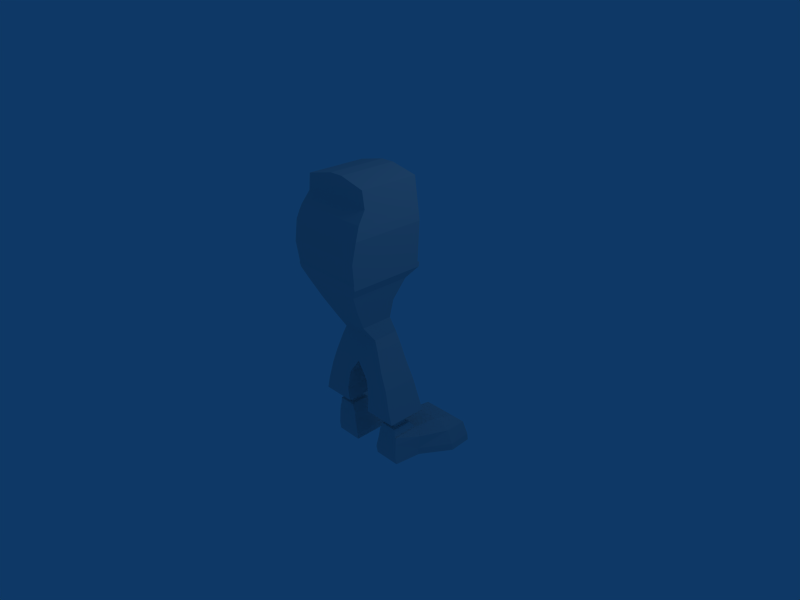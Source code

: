 # Source: crash_v3.blend  (saved by Blender 2.49.2; exported with 4.5.12 LTS)
import bpy
from mathutils import Matrix  # noqa: F401  (used for matrix-valued properties, if any)

bpy.ops.wm.read_factory_settings(use_empty=True)
scene = bpy.context.scene
scene.name = 'Scene'

# ---- collections
col_collection_1 = bpy.data.collections.new('Collection 1'); scene.collection.children.link(col_collection_1)

# ---- materials (node trees are filled in below, after node groups)
mat_material = bpy.data.materials.new('Material')
mat_material.alpha_threshold = 0.0
mat_material.roughness = 0.5
mat_material.line_color = (0.0, 0.0, 0.0, 1.0)

# ---- material node trees

# ---- world
world_world = bpy.data.worlds.new('World'); scene.world = world_world
world_world.color = (0.05656, 0.2208, 0.4)
world_world.use_sun_shadow = False
world_world.sun_shadow_jitter_overblur = 0.0
world_world.cycles.sampling_method = 'MANUAL'
world_world.cycles.sample_map_resolution = 256

# ---- cameras
cam_camera = bpy.data.cameras.new('Camera')
cam_camera.passepartout_alpha = 0.2
cam_camera.clip_end = 100.0
cam_camera.lens = 35.0
cam_camera.ortho_scale = 7.314
cam_camera.show_passepartout = False
cam_camera.show_safe_areas = True
cam_camera.dof.focus_distance = 0.0
cam_camera.dof.aperture_fstop = 128.0

# ---- lights
light_spot = bpy.data.lights.new('Spot', 'POINT')
light_spot.transmission_factor = 0.0
light_spot.cutoff_distance = 30.0
light_spot.energy = 100.0
light_spot.shadow_buffer_clip_start = 1.001
light_spot.shadow_soft_size = 1.0
light_spot.shadow_maximum_resolution = 0.006
light_spot.use_absolute_resolution = True
light_spot.cycles.use_multiple_importance_sampling = False

# ---- meshes
me_cube = bpy.data.meshes.new('Cube')
me_cube.from_pydata([(0.4849, 0.1266, -0.4334), (0.4849, -0.3617, -0.4334), (0.0, -0.3617, -0.4334), (0.0, 0.1266, -0.4334), (0.2764, 0.011, 0.2447), (0.2764, -0.4813, 0.2447), (0.0, -0.4813, 0.2447), (0.0, 0.011, 0.2447), (0.3117, 0.09298, 0.0), (0.3117, -0.3057, 0.0), (0.0, -0.3057, 0.0), (0.0, 0.09298, 0.0), (0.1841, 0.1602, -0.6909), (0.1841, -0.3729, -0.6909), (0.5841, -0.3729, -0.6909), (0.5841, 0.1602, -0.6909), (0.6631, 0.1938, -0.9871), (0.6631, -0.3953, -0.9871), (0.2276, -0.3953, -0.9871), (0.2276, 0.1938, -0.9871), (0.2052, 0.2162, -1.194), (0.2052, -0.3953, -1.194), (0.7183, -0.3953, -1.194), (0.7193, 0.2162, -1.194), (0.0, 0.1293, 0.8815), (0.0, -0.8011, 0.8815), (0.4754, -0.8011, 0.8815), (0.4754, 0.1293, 0.8815), (0.5648, 0.2983, 1.027), (0.5648, -0.8469, 1.027), (0.0, -0.8469, 1.027), (0.0, 0.2983, 1.027), (0.0, 0.2721, 1.71), (0.0, -0.832, 1.71), (0.607, -0.832, 1.71), (0.607, 0.2721, 1.71), (0.5937, 0.2721, 1.822), (0.5937, -0.7872, 1.822), (0.0, -0.7872, 1.822), (0.0, 0.2721, 1.822), (0.0, 0.2721, 1.901), (0.0, -0.7536, 1.901), (0.5813, -0.7536, 1.901), (0.5813, 0.2721, 1.901), (0.522, 0.2721, 2.315), (0.522, -0.6305, 2.315), (0.0, -0.6305, 2.315), (0.0, 0.2721, 2.315), (0.0, 0.2721, 2.404), (0.0, -0.6081, 2.404), (0.1042, -0.6081, 2.404), (0.1042, 0.2721, 2.404), (0.3759, -0.6521, 0.5631), (0.0, -0.6521, 0.5631), (0.0, -0.008588, 0.5631), (0.3759, -0.008589, 0.5631), (0.569, -0.8622, 1.095), (0.0, -0.8622, 1.095), (0.0, 0.3001, 1.095), (0.569, 0.3001, 1.095), (0.5701, -0.8558, 1.114), (0.0, -0.8558, 1.114), (0.0, 0.2685, 1.114), (0.5701, 0.2685, 1.114), (0.5886, -0.8887, 1.412), (0.0, -0.8887, 1.412), (0.0, 0.2703, 1.412), (0.5886, 0.2703, 1.412), (0.5567, 0.2721, 2.072), (0.5567, -0.6283, 2.072), (0.0, 0.2721, 2.072), (0.0, -0.6283, 2.072), (0.5577, 0.01873, -1.194), (0.5577, -0.1832, -1.194), (0.3882, -0.1832, -1.194), (0.3882, 0.01873, -1.194), (0.3882, 0.01873, -1.408), (0.3882, -0.1832, -1.408), (0.5577, -0.1832, -1.408), (0.5577, 0.01873, -1.408), (0.6017, 0.07114, -1.408), (0.6017, -0.2356, -1.408), (0.3443, -0.2356, -1.408), (0.3443, 0.07114, -1.408), (0.2871, 0.1751, -1.54), (0.2871, -0.2364, -1.54), (0.6147, -0.2364, -1.54), (0.6147, 0.1751, -1.54), (0.6147, -0.2618, -1.88), (0.2208, -0.2618, -1.88), (0.2208, 0.1497, -1.88), (0.2282, 0.1666, -1.998), (0.2282, -0.2449, -1.998), (0.6147, -0.2449, -1.998), (0.6147, 0.1666, -1.998), (0.6147, 0.1666, -1.998), (0.2282, 0.1666, -1.998), (0.2208, 0.1497, -1.88), (0.6147, 0.1751, -1.54), (0.2871, 0.1751, -1.54), (0.2871, 0.7762, -1.54), (0.6147, 0.7762, -1.54), (0.6147, 1.016, -1.88), (0.2208, 0.9541, -1.88), (0.2282, 0.971, -1.998), (0.6147, 1.03, -1.998), (0.2723, 0.1624, -1.659), (0.2723, -0.2491, -1.659), (0.6147, -0.2491, -1.659), (0.2723, 0.1624, -1.659), (0.2723, 0.9075, -1.659), (0.6147, 0.9075, -1.659), (0.6147, 0.5057, -1.498), (0.2871, 0.5057, -1.498), (0.2208, 0.5921, -1.88), (0.6147, 0.609, -1.998), (0.2282, 0.609, -1.998), (0.2723, 0.5722, -1.659), (0.9124, 0.5722, -1.659), (0.986, 0.609, -1.998), (0.986, 0.5921, -1.88), (0.7235, 0.5057, -1.498), (0.9124, 0.9075, -1.659), (0.7231, 0.1624, -1.659), (0.7231, 0.1624, -1.659), (0.636, -0.2491, -1.659), (0.9675, 0.971, -1.998), (0.9675, 0.9541, -1.88), (0.8132, 0.7762, -1.54), (0.6239, 0.1751, -1.54), (0.7014, 0.1497, -1.88), (0.7014, 0.1666, -1.998), (0.7014, 0.1666, -1.998), (0.6442, -0.2449, -1.998), (0.641, -0.2618, -1.88), (0.7014, 0.1497, -1.88), (0.6239, 0.1751, -1.54), (0.6297, -0.2364, -1.54), (0.3783, 0.1046, -0.1495), (0.3783, -0.3251, -0.1495), (0.0, -0.3251, -0.1495), (0.0, 0.1046, -0.1495)], [], [(8, 4, 5, 9), (9, 5, 6, 10), (10, 6, 7, 11), (4, 8, 11, 7), (1, 2, 13, 14), (3, 0, 15, 12), (0, 1, 14, 15), (13, 12, 19, 18), (15, 14, 17, 16), (12, 15, 16, 19), (14, 13, 18, 17), (17, 18, 21, 22), (19, 16, 23, 20), (16, 17, 22, 23), (18, 19, 20, 21), (26, 27, 28, 29), (27, 24, 31, 28), (25, 26, 29, 30), (34, 35, 36, 37), (35, 32, 39, 36), (33, 34, 37, 38), (38, 37, 42, 41), (36, 39, 40, 43), (37, 36, 43, 42), (46, 45, 50, 49), (44, 47, 48, 51), (45, 44, 51, 50), (51, 48, 49, 50), (5, 52, 53, 6), (52, 26, 25, 53), (7, 54, 55, 4), (54, 24, 27, 55), (4, 55, 52, 5), (55, 27, 26, 52), (29, 56, 57, 30), (31, 58, 59, 28), (28, 59, 56, 29), (56, 60, 61, 57), (58, 62, 63, 59), (59, 63, 60, 56), (60, 64, 65, 61), (64, 34, 33, 65), (62, 66, 67, 63), (66, 32, 35, 67), (63, 67, 64, 60), (67, 35, 34, 64), (43, 68, 69, 42), (68, 44, 45, 69), (40, 70, 68, 43), (70, 47, 44, 68), (42, 69, 71, 41), (69, 45, 46, 71), (21, 20, 75, 74), (23, 22, 73, 72), (20, 23, 72, 75), (22, 21, 74, 73), (73, 74, 77, 78), (75, 72, 79, 76), (72, 73, 78, 79), (74, 75, 76, 77), (77, 76, 83, 82), (79, 78, 81, 80), (76, 79, 80, 83), (78, 77, 82, 81), (81, 82, 85, 86), (83, 80, 87, 84), (80, 81, 86, 87), (82, 83, 84, 85), (88, 89, 92, 93), (89, 90, 91, 92), (94, 93, 92, 91), (91, 90, 97, 96), (94, 91, 96, 95), (84, 87, 98, 99), (103, 102, 105, 104), (84, 106, 107, 85), (106, 90, 89, 107), (85, 107, 108, 86), (107, 89, 88, 108), (90, 106, 109, 97), (106, 84, 99, 109), (101, 111, 110, 100), (111, 102, 103, 110), (98, 112, 113, 99), (112, 101, 100, 113), (96, 116, 115, 95), (116, 104, 105, 115), (97, 114, 116, 96), (114, 103, 104, 116), (109, 117, 114, 97), (117, 110, 103, 114), (99, 113, 117, 109), (113, 100, 110, 117), (2, 3, 12, 13), (95, 115, 119, 131), (115, 105, 126, 119), (112, 98, 129, 121), (101, 112, 121, 128), (111, 101, 128, 122), (102, 111, 122, 127), (86, 108, 125, 137), (108, 88, 134, 125), (105, 102, 127, 126), (98, 87, 136, 129), (94, 95, 131, 132), (93, 94, 132, 133), (88, 93, 133, 134), (87, 86, 137, 136), (135, 134, 133, 132), (135, 132, 131, 130), (137, 125, 124, 136), (125, 134, 135, 124), (136, 124, 123, 129), (124, 135, 130, 123), (131, 119, 120, 130), (119, 126, 127, 120), (123, 118, 121, 129), (118, 122, 128, 121), (130, 120, 118, 123), (120, 127, 122, 118), (0, 138, 139, 1), (138, 8, 9, 139), (1, 139, 140, 2), (139, 9, 10, 140), (2, 140, 141, 3), (140, 10, 11, 141), (8, 138, 141, 11), (138, 0, 3, 141)])
me_cube.materials.append(mat_material)
me_cube.use_remesh_preserve_volume = False
me_cube.use_remesh_preserve_attributes = False
me_cube.use_mirror_vertex_groups = False
me_cube.update()

# ---- objects
ob_cube = bpy.data.objects.new('Cube', me_cube)
ob_lamp = bpy.data.objects.new('Lamp', light_spot)
ob_camera = bpy.data.objects.new('Camera', cam_camera)

# ---- transforms, parenting, visibility, modifiers, constraints
ob_cube.location = (0.0, 0.0, 0.0)
ob_cube.lock_rotations_4d = False
ob_cube.empty_display_type = 'ARROWS'
ob_cube.color = (0.0, 0.0, 0.0, 1.0)
ob_cube.lineart.crease_threshold = 0.0
_m = ob_cube.modifiers.new('Mirror', 'MIRROR')
_m.use_clip = True
ob_lamp.location = (4.076, 1.005, 5.904)
ob_lamp.rotation_euler = (0.6503, 0.05522, 1.866)
ob_lamp.lock_rotations_4d = False
ob_lamp.empty_display_type = 'ARROWS'
ob_lamp.color = (0.0, 0.0, 0.0, 0.0)
ob_lamp.lineart.crease_threshold = 0.0
ob_camera.location = (7.481, -6.508, 5.344)
ob_camera.rotation_euler = (1.109, 0.01082, 0.8149)
ob_camera.lock_rotations_4d = False
ob_camera.empty_display_type = 'ARROWS'
ob_camera.color = (0.0, 0.0, 0.0, 0.0)
ob_camera.display_type = 'WIRE'
ob_camera.lineart.crease_threshold = 0.0

# ---- collection membership
col_collection_1.objects.link(ob_cube)
col_collection_1.objects.link(ob_lamp)
col_collection_1.objects.link(ob_camera)

# ---- scene / render settings (as saved in the file)
scene.camera = ob_camera
scene.frame_start = 1; scene.frame_end = 250; scene.frame_set(1)
scene.render.engine = 'BLENDER_EEVEE_NEXT'
scene.render.image_settings.file_format = 'JPEG'
scene.render.image_settings.color_mode = 'RGB'
scene.render.image_settings.compression = 90
scene.render.resolution_x = 800
scene.render.resolution_y = 600
scene.render.pixel_aspect_x = 100.0
scene.render.pixel_aspect_y = 100.0
scene.render.fps = 25
scene.render.dither_intensity = 0.0
scene.render.use_compositing = False
scene.render.use_sequencer = False
scene.render.bake_margin = 2
scene.render.bake_bias = 0.0
scene.render.use_stamp_time = False
scene.render.use_stamp_date = False
scene.render.use_stamp_frame = False
scene.render.use_stamp_camera = False
scene.render.use_stamp_scene = False
scene.render.use_stamp_filename = False
scene.render.use_stamp_render_time = False
scene.render.stamp_font_size = 0
scene.cycles.use_denoising = False
scene.cycles.samples = 10
scene.cycles.sampling_pattern = 'TABULATED_SOBOL'
scene.cycles.light_sampling_threshold = 0.0
scene.cycles.use_adaptive_sampling = False
scene.cycles.use_light_tree = False
scene.cycles.blur_glossy = 0.0
scene.cycles.volume_bounces = 1
scene.cycles.pixel_filter_type = 'GAUSSIAN'
scene.cycles.sample_clamp_indirect = 0.0
scene.view_settings.view_transform = 'Raw'
bpy.context.view_layer.update()
